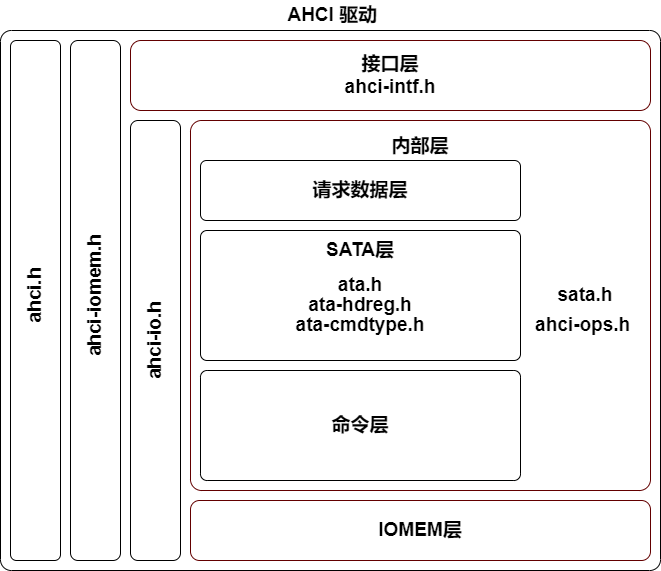

The diagram above was exported from draw.io. Its source (the exported page's mxGraphModel, read from the mxfile embedded in the PNG):
<mxGraphModel dx="1219" dy="809" grid="0" gridSize="10" guides="1" tooltips="1" connect="1" arrows="1" fold="1" page="0" pageScale="1" pageWidth="850" pageHeight="1100" background="#ffffff" math="0" shadow="1">
  <root>
    <mxCell id="0" />
    <mxCell id="1" parent="0" />
    <mxCell id="2" value="&lt;font style=&quot;font-size: 19px;&quot; color=&quot;#000000&quot;&gt;&lt;b&gt;接口层&lt;br&gt;ahci-intf.h&lt;/b&gt;&lt;/font&gt;" style="rounded=1;whiteSpace=wrap;html=1;fillColor=none;strokeColor=#630000;gradientColor=none;fixDash=0;comic=0;enumerate=0;treeMoving=0;treeFolding=0;resizeHeight=0;resizeWidth=0;autosize=0;movableLabel=0;backgroundOutline=0;metaEdit=0;collapsible=0;" vertex="1" parent="1">
      <mxGeometry x="70" y="110" width="520" height="70" as="geometry" />
    </mxCell>
    <mxCell id="3" value="&lt;font style=&quot;font-size: 19px;&quot; color=&quot;#000000&quot;&gt;&lt;b&gt;请求数据层&lt;/b&gt;&lt;/font&gt;" style="rounded=1;whiteSpace=wrap;html=1;fillColor=none;strokeColor=#000000;arcSize=10;" vertex="1" parent="1">
      <mxGeometry x="140" y="230" width="320" height="60" as="geometry" />
    </mxCell>
    <mxCell id="4" value="&lt;font style=&quot;font-size: 19px;&quot; color=&quot;#000000&quot;&gt;&lt;b&gt;SATA层&lt;br&gt;&lt;br&gt;&lt;br&gt;&lt;br&gt;&lt;br&gt;&lt;/b&gt;&lt;/font&gt;" style="rounded=1;whiteSpace=wrap;html=1;fillColor=none;strokeColor=#000000;arcSize=5;" vertex="1" parent="1">
      <mxGeometry x="140" y="300" width="320" height="130" as="geometry" />
    </mxCell>
    <mxCell id="8" value="&lt;font style=&quot;font-size: 19px;&quot; color=&quot;#000000&quot;&gt;&lt;b&gt;命令层&lt;/b&gt;&lt;/font&gt;" style="rounded=1;whiteSpace=wrap;html=1;fillColor=none;strokeColor=#000000;arcSize=6;" vertex="1" parent="1">
      <mxGeometry x="140" y="440" width="320" height="110" as="geometry" />
    </mxCell>
    <mxCell id="9" value="&lt;font style=&quot;font-size: 19px;&quot; color=&quot;#000000&quot;&gt;&lt;b&gt;IOMEM层&lt;br&gt;&lt;/b&gt;&lt;/font&gt;" style="rounded=1;whiteSpace=wrap;html=1;fillColor=none;strokeColor=#630000;" vertex="1" parent="1">
      <mxGeometry x="130" y="570" width="460" height="60" as="geometry" />
    </mxCell>
    <mxCell id="10" value="&lt;b&gt;&lt;br&gt;&lt;/b&gt;" style="rounded=1;whiteSpace=wrap;html=1;strokeColor=#000000;fontSize=19;fontColor=#000000;fillColor=none;arcSize=12;" vertex="1" parent="1">
      <mxGeometry x="-50" y="110" width="50" height="520" as="geometry" />
    </mxCell>
    <mxCell id="13" value="&lt;b&gt;&lt;font color=&quot;#000000&quot;&gt;内部层&lt;br&gt;&lt;br&gt;&lt;br&gt;&lt;br&gt;&lt;br&gt;&lt;br&gt;&lt;br&gt;&lt;br&gt;&lt;br&gt;&lt;br&gt;&lt;br&gt;&lt;br&gt;&lt;br&gt;&lt;br&gt;&lt;/font&gt;&lt;br&gt;&lt;/b&gt;" style="rounded=1;whiteSpace=wrap;html=1;strokeColor=#630000;fontSize=19;fillColor=none;arcSize=3;" vertex="1" parent="1">
      <mxGeometry x="130" y="190" width="460" height="370" as="geometry" />
    </mxCell>
    <mxCell id="14" value="" style="rounded=1;whiteSpace=wrap;html=1;fontSize=19;arcSize=2;fillColor=none;shadow=0;glass=0;backgroundOutline=0;metaEdit=0;collapsible=0;dropTarget=0;container=0;fixDash=0;snapToPoint=1;portConstraintRotation=0;noLabel=0;imageAspect=1;absoluteArcSize=0;fillStyle=auto;strokeColor=#000000;" vertex="1" parent="1">
      <mxGeometry x="-60" y="100" width="660" height="540" as="geometry" />
    </mxCell>
    <mxCell id="15" value="&lt;b&gt;&amp;nbsp;AHCI 驱动&lt;/b&gt;" style="text;html=1;strokeColor=none;fillColor=none;align=center;verticalAlign=middle;whiteSpace=wrap;rounded=0;fontSize=19;fontColor=#000000;" vertex="1" parent="1">
      <mxGeometry x="205" y="70" width="130" height="30" as="geometry" />
    </mxCell>
    <mxCell id="17" value="&lt;b style=&quot;color: rgb(0, 0, 0); font-size: 19px;&quot;&gt;ahci.h&lt;/b&gt;" style="text;html=1;strokeColor=none;fillColor=none;align=center;verticalAlign=middle;whiteSpace=wrap;rounded=0;rotation=-90;" vertex="1" parent="1">
      <mxGeometry x="-55" y="350" width="60" height="30" as="geometry" />
    </mxCell>
    <mxCell id="18" value="&lt;b style=&quot;color: rgb(0, 0, 0); font-size: 19px;&quot;&gt;ahci-io.h&lt;/b&gt;" style="text;html=1;strokeColor=none;fillColor=none;align=center;verticalAlign=middle;whiteSpace=wrap;rounded=0;rotation=-90;" vertex="1" parent="1">
      <mxGeometry x="40" y="395" width="110" height="30" as="geometry" />
    </mxCell>
    <mxCell id="19" value="&lt;b&gt;&lt;br&gt;&lt;/b&gt;" style="rounded=1;whiteSpace=wrap;html=1;strokeColor=#000000;fontSize=19;fontColor=#000000;fillColor=none;" vertex="1" parent="1">
      <mxGeometry x="10" y="110" width="50" height="520" as="geometry" />
    </mxCell>
    <mxCell id="20" value="&lt;b style=&quot;color: rgb(0, 0, 0); font-size: 19px;&quot;&gt;ahci-iomem.h&lt;/b&gt;" style="text;html=1;strokeColor=none;fillColor=none;align=center;verticalAlign=middle;whiteSpace=wrap;rounded=0;rotation=-90;" vertex="1" parent="1">
      <mxGeometry x="-30" y="350" width="130" height="30" as="geometry" />
    </mxCell>
    <mxCell id="21" value="&lt;b&gt;&amp;nbsp;ahci-ops.h&lt;/b&gt;" style="text;html=1;strokeColor=none;fillColor=none;align=center;verticalAlign=middle;whiteSpace=wrap;rounded=0;fontSize=19;fontColor=#000000;" vertex="1" parent="1">
      <mxGeometry x="455" y="380" width="130" height="30" as="geometry" />
    </mxCell>
    <mxCell id="22" value="&lt;b&gt;ata-cmdtype.h&lt;/b&gt;" style="text;html=1;strokeColor=none;fillColor=none;align=center;verticalAlign=middle;whiteSpace=wrap;rounded=0;fontSize=19;fontColor=#000000;" vertex="1" parent="1">
      <mxGeometry x="225" y="380" width="150" height="30" as="geometry" />
    </mxCell>
    <mxCell id="23" value="&lt;b&gt;ata-hdreg.h&lt;/b&gt;" style="text;html=1;strokeColor=none;fillColor=none;align=center;verticalAlign=middle;whiteSpace=wrap;rounded=0;fontSize=19;fontColor=#000000;" vertex="1" parent="1">
      <mxGeometry x="225" y="360" width="150" height="30" as="geometry" />
    </mxCell>
    <mxCell id="24" value="&lt;b&gt;ata.h&lt;/b&gt;" style="text;html=1;strokeColor=none;fillColor=none;align=center;verticalAlign=middle;whiteSpace=wrap;rounded=0;fontSize=19;fontColor=#000000;" vertex="1" parent="1">
      <mxGeometry x="225" y="340" width="150" height="30" as="geometry" />
    </mxCell>
    <mxCell id="26" value="&lt;b&gt;sata.h&lt;/b&gt;" style="text;html=1;strokeColor=none;fillColor=none;align=center;verticalAlign=middle;whiteSpace=wrap;rounded=0;fontSize=19;fontColor=#000000;" vertex="1" parent="1">
      <mxGeometry x="450" y="350" width="150" height="30" as="geometry" />
    </mxCell>
    <mxCell id="27" value="&lt;b&gt;&lt;br&gt;&lt;/b&gt;" style="rounded=1;whiteSpace=wrap;html=1;strokeColor=#000000;fontSize=19;fontColor=#000000;fillColor=none;" vertex="1" parent="1">
      <mxGeometry x="70" y="190" width="50" height="440" as="geometry" />
    </mxCell>
  </root>
</mxGraphModel>